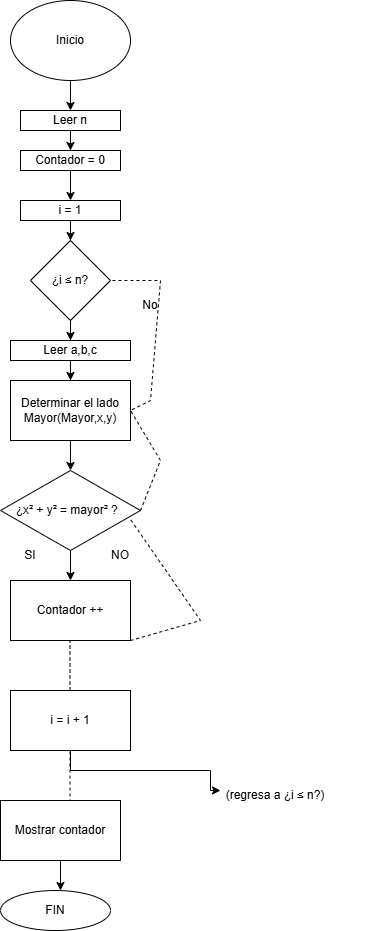

The diagram above was exported from draw.io. Its source (the exported page's mxGraphModel, read from the mxfile embedded in the PNG):
<mxGraphModel dx="774" dy="451" grid="1" gridSize="10" guides="1" tooltips="1" connect="1" arrows="1" fold="1" page="1" pageScale="1" pageWidth="827" pageHeight="1169" math="0" shadow="0">
  <root>
    <mxCell id="0" />
    <mxCell id="1" parent="0" />
    <mxCell id="3T9TMOovfHm-2Kb7riMF-3" edge="1" parent="1" source="3T9TMOovfHm-2Kb7riMF-1" style="edgeStyle=orthogonalEdgeStyle;rounded=0;orthogonalLoop=1;jettySize=auto;html=1;" target="3T9TMOovfHm-2Kb7riMF-2" value="">
      <mxGeometry relative="1" as="geometry" />
    </mxCell>
    <mxCell id="3T9TMOovfHm-2Kb7riMF-1" parent="1" style="ellipse;whiteSpace=wrap;html=1;" value="Inicio" vertex="1">
      <mxGeometry height="80" width="120" x="270" y="20" as="geometry" />
    </mxCell>
    <mxCell id="3T9TMOovfHm-2Kb7riMF-5" edge="1" parent="1" source="3T9TMOovfHm-2Kb7riMF-2" style="edgeStyle=orthogonalEdgeStyle;rounded=0;orthogonalLoop=1;jettySize=auto;html=1;" target="3T9TMOovfHm-2Kb7riMF-4" value="">
      <mxGeometry relative="1" as="geometry" />
    </mxCell>
    <mxCell id="3T9TMOovfHm-2Kb7riMF-2" parent="1" style="whiteSpace=wrap;html=1;" value="Leer n" vertex="1">
      <mxGeometry height="20" width="100" x="280" y="130" as="geometry" />
    </mxCell>
    <mxCell id="3T9TMOovfHm-2Kb7riMF-7" edge="1" parent="1" source="3T9TMOovfHm-2Kb7riMF-4" style="edgeStyle=orthogonalEdgeStyle;rounded=0;orthogonalLoop=1;jettySize=auto;html=1;" target="3T9TMOovfHm-2Kb7riMF-6" value="">
      <mxGeometry relative="1" as="geometry" />
    </mxCell>
    <mxCell id="3T9TMOovfHm-2Kb7riMF-4" parent="1" style="whiteSpace=wrap;html=1;" value="Contador = 0" vertex="1">
      <mxGeometry height="20" width="100" x="280" y="170" as="geometry" />
    </mxCell>
    <mxCell id="3T9TMOovfHm-2Kb7riMF-9" edge="1" parent="1" source="3T9TMOovfHm-2Kb7riMF-6" style="edgeStyle=orthogonalEdgeStyle;rounded=0;orthogonalLoop=1;jettySize=auto;html=1;" target="3T9TMOovfHm-2Kb7riMF-8" value="">
      <mxGeometry relative="1" as="geometry" />
    </mxCell>
    <mxCell id="3T9TMOovfHm-2Kb7riMF-6" parent="1" style="whiteSpace=wrap;html=1;" value="i = 1 " vertex="1">
      <mxGeometry height="20" width="100" x="280" y="220" as="geometry" />
    </mxCell>
    <mxCell id="3T9TMOovfHm-2Kb7riMF-11" edge="1" parent="1" source="3T9TMOovfHm-2Kb7riMF-8" style="edgeStyle=orthogonalEdgeStyle;rounded=0;orthogonalLoop=1;jettySize=auto;html=1;" target="3T9TMOovfHm-2Kb7riMF-10" value="">
      <mxGeometry relative="1" as="geometry" />
    </mxCell>
    <mxCell id="3T9TMOovfHm-2Kb7riMF-8" parent="1" style="rhombus;whiteSpace=wrap;html=1;" value="&amp;nbsp;¿i ≤ n?&amp;nbsp;" vertex="1">
      <mxGeometry height="80" width="80" x="290" y="260" as="geometry" />
    </mxCell>
    <mxCell id="3T9TMOovfHm-2Kb7riMF-13" edge="1" parent="1" source="3T9TMOovfHm-2Kb7riMF-10" style="edgeStyle=orthogonalEdgeStyle;rounded=0;orthogonalLoop=1;jettySize=auto;html=1;" target="3T9TMOovfHm-2Kb7riMF-12" value="">
      <mxGeometry relative="1" as="geometry" />
    </mxCell>
    <mxCell id="3T9TMOovfHm-2Kb7riMF-10" parent="1" style="whiteSpace=wrap;html=1;" value="Leer a,b,c" vertex="1">
      <mxGeometry height="20" width="120" x="270" y="360" as="geometry" />
    </mxCell>
    <mxCell id="3T9TMOovfHm-2Kb7riMF-15" edge="1" parent="1" source="3T9TMOovfHm-2Kb7riMF-12" style="edgeStyle=orthogonalEdgeStyle;rounded=0;orthogonalLoop=1;jettySize=auto;html=1;" value="">
      <mxGeometry relative="1" as="geometry">
        <mxPoint x="330" y="490" as="targetPoint" />
      </mxGeometry>
    </mxCell>
    <mxCell id="3T9TMOovfHm-2Kb7riMF-12" parent="1" style="whiteSpace=wrap;html=1;" value="Determinar el lado Mayor(Mayor,x,y)" vertex="1">
      <mxGeometry height="60" width="120" x="270" y="400" as="geometry" />
    </mxCell>
    <mxCell id="3T9TMOovfHm-2Kb7riMF-18" edge="1" parent="1" source="3T9TMOovfHm-2Kb7riMF-16" style="edgeStyle=orthogonalEdgeStyle;rounded=0;orthogonalLoop=1;jettySize=auto;html=1;" target="3T9TMOovfHm-2Kb7riMF-17" value="">
      <mxGeometry relative="1" as="geometry" />
    </mxCell>
    <mxCell id="3T9TMOovfHm-2Kb7riMF-16" parent="1" style="rhombus;whiteSpace=wrap;html=1;" value="¿x² + y² = mayor² ?&amp;nbsp;&amp;nbsp;" vertex="1">
      <mxGeometry height="80" width="140" x="260" y="490" as="geometry" />
    </mxCell>
    <mxCell id="3T9TMOovfHm-2Kb7riMF-17" parent="1" style="whiteSpace=wrap;html=1;" value="Contador ++" vertex="1">
      <mxGeometry height="60" width="120" x="270" y="600" as="geometry" />
    </mxCell>
    <mxCell id="3T9TMOovfHm-2Kb7riMF-19" parent="1" style="text;html=1;whiteSpace=wrap;strokeColor=none;fillColor=none;align=center;verticalAlign=middle;rounded=0;" value="SI" vertex="1">
      <mxGeometry height="30" width="60" x="260" y="560" as="geometry" />
    </mxCell>
    <mxCell id="3T9TMOovfHm-2Kb7riMF-20" edge="1" parent="1" source="3T9TMOovfHm-2Kb7riMF-16" style="endArrow=none;dashed=1;html=1;rounded=0;entryX=1;entryY=0.5;entryDx=0;entryDy=0;exitX=1;exitY=0.5;exitDx=0;exitDy=0;" target="3T9TMOovfHm-2Kb7riMF-8" value="">
      <mxGeometry height="50" relative="1" width="50" as="geometry">
        <Array as="points">
          <mxPoint x="420" y="480" />
          <mxPoint x="390" y="430" />
          <mxPoint x="410" y="420" />
          <mxPoint x="420" y="300" />
        </Array>
        <mxPoint x="480" y="530" as="sourcePoint" />
        <mxPoint x="450" y="280" as="targetPoint" />
      </mxGeometry>
    </mxCell>
    <mxCell id="3T9TMOovfHm-2Kb7riMF-21" parent="1" style="text;html=1;whiteSpace=wrap;strokeColor=none;fillColor=none;align=center;verticalAlign=middle;rounded=0;" value="No" vertex="1">
      <mxGeometry height="30" width="60" x="380" y="310" as="geometry" />
    </mxCell>
    <mxCell id="3T9TMOovfHm-2Kb7riMF-22" edge="1" parent="1" source="3T9TMOovfHm-2Kb7riMF-17" style="endArrow=none;dashed=1;html=1;rounded=0;entryX=0.924;entryY=0.6;entryDx=0;entryDy=0;entryPerimeter=0;exitX=1;exitY=1;exitDx=0;exitDy=0;" target="3T9TMOovfHm-2Kb7riMF-16" value="">
      <mxGeometry height="50" relative="1" width="50" as="geometry">
        <Array as="points">
          <mxPoint x="460" y="640" />
        </Array>
        <mxPoint x="389" y="750" as="sourcePoint" />
        <mxPoint x="420" y="600" as="targetPoint" />
      </mxGeometry>
    </mxCell>
    <mxCell id="3T9TMOovfHm-2Kb7riMF-23" parent="1" style="text;html=1;whiteSpace=wrap;strokeColor=none;fillColor=none;align=center;verticalAlign=middle;rounded=0;" value="NO" vertex="1">
      <mxGeometry height="30" width="60" x="350" y="560" as="geometry" />
    </mxCell>
    <mxCell id="3T9TMOovfHm-2Kb7riMF-24" edge="1" parent="1" style="endArrow=none;dashed=1;html=1;rounded=0;" value="">
      <mxGeometry height="50" relative="1" width="50" as="geometry">
        <Array as="points">
          <mxPoint x="329.5" y="680" />
        </Array>
        <mxPoint x="329.5" y="710" as="sourcePoint" />
        <mxPoint x="329.5" y="660" as="targetPoint" />
      </mxGeometry>
    </mxCell>
    <mxCell id="3T9TMOovfHm-2Kb7riMF-26" edge="1" parent="1" source="3T9TMOovfHm-2Kb7riMF-25" style="edgeStyle=orthogonalEdgeStyle;rounded=0;orthogonalLoop=1;jettySize=auto;html=1;">
      <mxGeometry relative="1" as="geometry">
        <Array as="points">
          <mxPoint x="330" y="790" />
          <mxPoint x="470" y="790" />
          <mxPoint x="470" y="810" />
        </Array>
        <mxPoint x="480" y="810" as="targetPoint" />
      </mxGeometry>
    </mxCell>
    <mxCell id="3T9TMOovfHm-2Kb7riMF-25" parent="1" style="rounded=0;whiteSpace=wrap;html=1;" value="i = i + 1" vertex="1">
      <mxGeometry height="60" width="120" x="270" y="710" as="geometry" />
    </mxCell>
    <mxCell id="3T9TMOovfHm-2Kb7riMF-27" parent="1" style="text;html=1;whiteSpace=wrap;strokeColor=none;fillColor=none;align=center;verticalAlign=middle;rounded=0;" value="(regresa a ¿i ≤ n?)" vertex="1">
      <mxGeometry height="30" width="190" x="440" y="800" as="geometry" />
    </mxCell>
    <mxCell id="3T9TMOovfHm-2Kb7riMF-28" edge="1" parent="1" style="endArrow=none;dashed=1;html=1;rounded=0;" value="">
      <mxGeometry height="50" relative="1" width="50" as="geometry">
        <mxPoint x="329.5" y="840" as="sourcePoint" />
        <mxPoint x="329.5" y="770" as="targetPoint" />
      </mxGeometry>
    </mxCell>
    <mxCell id="3T9TMOovfHm-2Kb7riMF-31" edge="1" parent="1" source="3T9TMOovfHm-2Kb7riMF-29" style="edgeStyle=orthogonalEdgeStyle;rounded=0;orthogonalLoop=1;jettySize=auto;html=1;" value="">
      <mxGeometry relative="1" as="geometry">
        <mxPoint x="320" y="910" as="targetPoint" />
      </mxGeometry>
    </mxCell>
    <mxCell id="3T9TMOovfHm-2Kb7riMF-29" parent="1" style="rounded=0;whiteSpace=wrap;html=1;" value="Mostrar contador" vertex="1">
      <mxGeometry height="60" width="120" x="260" y="820" as="geometry" />
    </mxCell>
    <mxCell id="3T9TMOovfHm-2Kb7riMF-32" parent="1" style="ellipse;whiteSpace=wrap;html=1;" value="FIN" vertex="1">
      <mxGeometry height="40" width="110" x="260" y="910" as="geometry" />
    </mxCell>
  </root>
</mxGraphModel>